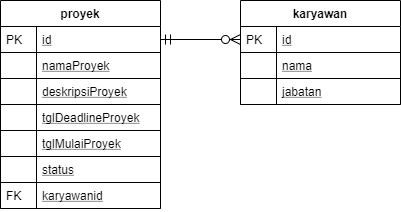

The diagram above was exported from draw.io. Its source (the exported page's mxGraphModel, read from the mxfile embedded in the PNG):
<mxGraphModel dx="1108" dy="550" grid="1" gridSize="10" guides="1" tooltips="1" connect="1" arrows="1" fold="1" page="1" pageScale="1" pageWidth="827" pageHeight="1169" math="0" shadow="0">
  <root>
    <mxCell id="WIyWlLk6GJQsqaUBKTNV-0" />
    <mxCell id="WIyWlLk6GJQsqaUBKTNV-1" parent="WIyWlLk6GJQsqaUBKTNV-0" />
    <mxCell id="zkfFHV4jXpPFQw0GAbJ--51" value="proyek" style="swimlane;fontStyle=1;childLayout=stackLayout;horizontal=1;startSize=26;horizontalStack=0;resizeParent=1;resizeLast=0;collapsible=1;marginBottom=0;rounded=0;shadow=0;strokeWidth=1;" parent="WIyWlLk6GJQsqaUBKTNV-1" vertex="1">
      <mxGeometry x="160" y="120" width="160" height="208" as="geometry">
        <mxRectangle x="20" y="80" width="160" height="26" as="alternateBounds" />
      </mxGeometry>
    </mxCell>
    <mxCell id="zkfFHV4jXpPFQw0GAbJ--52" value="id" style="shape=partialRectangle;top=0;left=0;right=0;bottom=1;align=left;verticalAlign=top;fillColor=none;spacingLeft=40;spacingRight=4;overflow=hidden;rotatable=0;points=[[0,0.5],[1,0.5]];portConstraint=eastwest;dropTarget=0;rounded=0;shadow=0;strokeWidth=1;fontStyle=4" parent="zkfFHV4jXpPFQw0GAbJ--51" vertex="1">
      <mxGeometry y="26" width="160" height="26" as="geometry" />
    </mxCell>
    <mxCell id="zkfFHV4jXpPFQw0GAbJ--53" value="PK" style="shape=partialRectangle;top=0;left=0;bottom=0;fillColor=none;align=left;verticalAlign=top;spacingLeft=4;spacingRight=4;overflow=hidden;rotatable=0;points=[];portConstraint=eastwest;part=1;" parent="zkfFHV4jXpPFQw0GAbJ--52" vertex="1" connectable="0">
      <mxGeometry width="36" height="26" as="geometry" />
    </mxCell>
    <mxCell id="fcQlHaq5ybkkqyP0A_3d-4" value="namaProyek" style="shape=partialRectangle;top=0;left=0;right=0;bottom=1;align=left;verticalAlign=top;fillColor=none;spacingLeft=40;spacingRight=4;overflow=hidden;rotatable=0;points=[[0,0.5],[1,0.5]];portConstraint=eastwest;dropTarget=0;rounded=0;shadow=0;strokeWidth=1;fontStyle=4" vertex="1" parent="zkfFHV4jXpPFQw0GAbJ--51">
      <mxGeometry y="52" width="160" height="26" as="geometry" />
    </mxCell>
    <mxCell id="fcQlHaq5ybkkqyP0A_3d-5" value="" style="shape=partialRectangle;top=0;left=0;bottom=0;fillColor=none;align=left;verticalAlign=top;spacingLeft=4;spacingRight=4;overflow=hidden;rotatable=0;points=[];portConstraint=eastwest;part=1;" vertex="1" connectable="0" parent="fcQlHaq5ybkkqyP0A_3d-4">
      <mxGeometry width="36" height="26" as="geometry" />
    </mxCell>
    <mxCell id="fcQlHaq5ybkkqyP0A_3d-8" value="deskripsiProyek" style="shape=partialRectangle;top=0;left=0;right=0;bottom=1;align=left;verticalAlign=top;fillColor=none;spacingLeft=40;spacingRight=4;overflow=hidden;rotatable=0;points=[[0,0.5],[1,0.5]];portConstraint=eastwest;dropTarget=0;rounded=0;shadow=0;strokeWidth=1;fontStyle=4" vertex="1" parent="zkfFHV4jXpPFQw0GAbJ--51">
      <mxGeometry y="78" width="160" height="26" as="geometry" />
    </mxCell>
    <mxCell id="fcQlHaq5ybkkqyP0A_3d-9" value="" style="shape=partialRectangle;top=0;left=0;bottom=0;fillColor=none;align=left;verticalAlign=top;spacingLeft=4;spacingRight=4;overflow=hidden;rotatable=0;points=[];portConstraint=eastwest;part=1;" vertex="1" connectable="0" parent="fcQlHaq5ybkkqyP0A_3d-8">
      <mxGeometry width="36" height="26" as="geometry" />
    </mxCell>
    <mxCell id="fcQlHaq5ybkkqyP0A_3d-6" value="tglDeadlineProyek" style="shape=partialRectangle;top=0;left=0;right=0;bottom=1;align=left;verticalAlign=top;fillColor=none;spacingLeft=40;spacingRight=4;overflow=hidden;rotatable=0;points=[[0,0.5],[1,0.5]];portConstraint=eastwest;dropTarget=0;rounded=0;shadow=0;strokeWidth=1;fontStyle=4" vertex="1" parent="zkfFHV4jXpPFQw0GAbJ--51">
      <mxGeometry y="104" width="160" height="26" as="geometry" />
    </mxCell>
    <mxCell id="fcQlHaq5ybkkqyP0A_3d-7" value="" style="shape=partialRectangle;top=0;left=0;bottom=0;fillColor=none;align=left;verticalAlign=top;spacingLeft=4;spacingRight=4;overflow=hidden;rotatable=0;points=[];portConstraint=eastwest;part=1;" vertex="1" connectable="0" parent="fcQlHaq5ybkkqyP0A_3d-6">
      <mxGeometry width="36" height="26" as="geometry" />
    </mxCell>
    <mxCell id="fcQlHaq5ybkkqyP0A_3d-16" value="tglMulaiProyek&#10;" style="shape=partialRectangle;top=0;left=0;right=0;bottom=1;align=left;verticalAlign=top;fillColor=none;spacingLeft=40;spacingRight=4;overflow=hidden;rotatable=0;points=[[0,0.5],[1,0.5]];portConstraint=eastwest;dropTarget=0;rounded=0;shadow=0;strokeWidth=1;fontStyle=4" vertex="1" parent="zkfFHV4jXpPFQw0GAbJ--51">
      <mxGeometry y="130" width="160" height="26" as="geometry" />
    </mxCell>
    <mxCell id="fcQlHaq5ybkkqyP0A_3d-17" value="" style="shape=partialRectangle;top=0;left=0;bottom=0;fillColor=none;align=left;verticalAlign=top;spacingLeft=4;spacingRight=4;overflow=hidden;rotatable=0;points=[];portConstraint=eastwest;part=1;" vertex="1" connectable="0" parent="fcQlHaq5ybkkqyP0A_3d-16">
      <mxGeometry width="36" height="26" as="geometry" />
    </mxCell>
    <mxCell id="fcQlHaq5ybkkqyP0A_3d-18" value="status" style="shape=partialRectangle;top=0;left=0;right=0;bottom=1;align=left;verticalAlign=top;fillColor=none;spacingLeft=40;spacingRight=4;overflow=hidden;rotatable=0;points=[[0,0.5],[1,0.5]];portConstraint=eastwest;dropTarget=0;rounded=0;shadow=0;strokeWidth=1;fontStyle=4" vertex="1" parent="zkfFHV4jXpPFQw0GAbJ--51">
      <mxGeometry y="156" width="160" height="26" as="geometry" />
    </mxCell>
    <mxCell id="fcQlHaq5ybkkqyP0A_3d-19" value="" style="shape=partialRectangle;top=0;left=0;bottom=0;fillColor=none;align=left;verticalAlign=top;spacingLeft=4;spacingRight=4;overflow=hidden;rotatable=0;points=[];portConstraint=eastwest;part=1;" vertex="1" connectable="0" parent="fcQlHaq5ybkkqyP0A_3d-18">
      <mxGeometry width="36" height="26" as="geometry" />
    </mxCell>
    <mxCell id="fcQlHaq5ybkkqyP0A_3d-26" value="karyawanid" style="shape=partialRectangle;top=0;left=0;right=0;bottom=1;align=left;verticalAlign=top;fillColor=none;spacingLeft=40;spacingRight=4;overflow=hidden;rotatable=0;points=[[0,0.5],[1,0.5]];portConstraint=eastwest;dropTarget=0;rounded=0;shadow=0;strokeWidth=1;fontStyle=4" vertex="1" parent="zkfFHV4jXpPFQw0GAbJ--51">
      <mxGeometry y="182" width="160" height="26" as="geometry" />
    </mxCell>
    <mxCell id="fcQlHaq5ybkkqyP0A_3d-27" value="FK" style="shape=partialRectangle;top=0;left=0;bottom=0;fillColor=none;align=left;verticalAlign=top;spacingLeft=4;spacingRight=4;overflow=hidden;rotatable=0;points=[];portConstraint=eastwest;part=1;" vertex="1" connectable="0" parent="fcQlHaq5ybkkqyP0A_3d-26">
      <mxGeometry width="36" height="26" as="geometry" />
    </mxCell>
    <mxCell id="zkfFHV4jXpPFQw0GAbJ--56" value="karyawan" style="swimlane;fontStyle=1;childLayout=stackLayout;horizontal=1;startSize=26;horizontalStack=0;resizeParent=1;resizeLast=0;collapsible=1;marginBottom=0;rounded=0;shadow=0;strokeWidth=1;" parent="WIyWlLk6GJQsqaUBKTNV-1" vertex="1">
      <mxGeometry x="400" y="120" width="160" height="104" as="geometry">
        <mxRectangle x="400" y="120" width="160" height="26" as="alternateBounds" />
      </mxGeometry>
    </mxCell>
    <mxCell id="zkfFHV4jXpPFQw0GAbJ--57" value="id" style="shape=partialRectangle;top=0;left=0;right=0;bottom=1;align=left;verticalAlign=top;fillColor=none;spacingLeft=40;spacingRight=4;overflow=hidden;rotatable=0;points=[[0,0.5],[1,0.5]];portConstraint=eastwest;dropTarget=0;rounded=0;shadow=0;strokeWidth=1;fontStyle=4" parent="zkfFHV4jXpPFQw0GAbJ--56" vertex="1">
      <mxGeometry y="26" width="160" height="26" as="geometry" />
    </mxCell>
    <mxCell id="zkfFHV4jXpPFQw0GAbJ--58" value="PK" style="shape=partialRectangle;top=0;left=0;bottom=0;fillColor=none;align=left;verticalAlign=top;spacingLeft=4;spacingRight=4;overflow=hidden;rotatable=0;points=[];portConstraint=eastwest;part=1;" parent="zkfFHV4jXpPFQw0GAbJ--57" vertex="1" connectable="0">
      <mxGeometry width="36" height="26" as="geometry" />
    </mxCell>
    <mxCell id="fcQlHaq5ybkkqyP0A_3d-10" value="nama" style="shape=partialRectangle;top=0;left=0;right=0;bottom=1;align=left;verticalAlign=top;fillColor=none;spacingLeft=40;spacingRight=4;overflow=hidden;rotatable=0;points=[[0,0.5],[1,0.5]];portConstraint=eastwest;dropTarget=0;rounded=0;shadow=0;strokeWidth=1;fontStyle=4" vertex="1" parent="zkfFHV4jXpPFQw0GAbJ--56">
      <mxGeometry y="52" width="160" height="26" as="geometry" />
    </mxCell>
    <mxCell id="fcQlHaq5ybkkqyP0A_3d-11" value="" style="shape=partialRectangle;top=0;left=0;bottom=0;fillColor=none;align=left;verticalAlign=top;spacingLeft=4;spacingRight=4;overflow=hidden;rotatable=0;points=[];portConstraint=eastwest;part=1;" vertex="1" connectable="0" parent="fcQlHaq5ybkkqyP0A_3d-10">
      <mxGeometry width="36" height="26" as="geometry" />
    </mxCell>
    <mxCell id="fcQlHaq5ybkkqyP0A_3d-14" value="jabatan&#10;" style="shape=partialRectangle;top=0;left=0;right=0;bottom=1;align=left;verticalAlign=top;fillColor=none;spacingLeft=40;spacingRight=4;overflow=hidden;rotatable=0;points=[[0,0.5],[1,0.5]];portConstraint=eastwest;dropTarget=0;rounded=0;shadow=0;strokeWidth=1;fontStyle=4" vertex="1" parent="zkfFHV4jXpPFQw0GAbJ--56">
      <mxGeometry y="78" width="160" height="26" as="geometry" />
    </mxCell>
    <mxCell id="fcQlHaq5ybkkqyP0A_3d-15" value="" style="shape=partialRectangle;top=0;left=0;bottom=0;fillColor=none;align=left;verticalAlign=top;spacingLeft=4;spacingRight=4;overflow=hidden;rotatable=0;points=[];portConstraint=eastwest;part=1;" vertex="1" connectable="0" parent="fcQlHaq5ybkkqyP0A_3d-14">
      <mxGeometry width="36" height="26" as="geometry" />
    </mxCell>
    <mxCell id="zkfFHV4jXpPFQw0GAbJ--63" value="" style="edgeStyle=orthogonalEdgeStyle;endArrow=ERzeroToMany;startArrow=ERmandOne;shadow=0;strokeWidth=1;endSize=8;startSize=8;" parent="WIyWlLk6GJQsqaUBKTNV-1" source="zkfFHV4jXpPFQw0GAbJ--52" target="zkfFHV4jXpPFQw0GAbJ--57" edge="1">
      <mxGeometry width="100" height="100" relative="1" as="geometry">
        <mxPoint x="310" y="390" as="sourcePoint" />
        <mxPoint x="410" y="290" as="targetPoint" />
      </mxGeometry>
    </mxCell>
  </root>
</mxGraphModel>